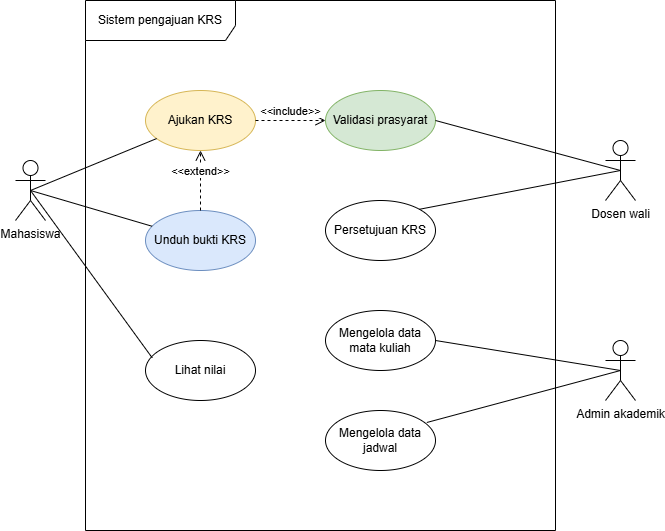

The diagram above was exported from draw.io. Its source (the exported page's mxGraphModel, read from the mxfile embedded in the PNG):
<mxGraphModel dx="777" dy="451" grid="1" gridSize="10" guides="1" tooltips="1" connect="1" arrows="1" fold="1" page="1" pageScale="1" pageWidth="850" pageHeight="1100" math="0" shadow="0">
  <root>
    <mxCell id="0" />
    <mxCell id="1" parent="0" />
    <mxCell id="doY8D3JNZoR4q5UxXFaM-1" parent="1" style="shape=umlFrame;whiteSpace=wrap;html=1;pointerEvents=0;width=150;height=40;" value="Sistem pengajuan KRS" vertex="1">
      <mxGeometry height="530" width="470" x="160" y="50" as="geometry" />
    </mxCell>
    <mxCell id="doY8D3JNZoR4q5UxXFaM-2" parent="1" style="ellipse;whiteSpace=wrap;html=1;fillColor=#fff2cc;strokeColor=#d6b656;" value="Ajukan KRS" vertex="1">
      <mxGeometry height="60" width="110" x="220" y="140" as="geometry" />
    </mxCell>
    <mxCell id="doY8D3JNZoR4q5UxXFaM-3" parent="1" style="ellipse;whiteSpace=wrap;html=1;fillColor=#dae8fc;strokeColor=#6c8ebf;" value="Unduh bukti KRS" vertex="1">
      <mxGeometry height="60" width="110" x="220" y="260" as="geometry" />
    </mxCell>
    <mxCell id="doY8D3JNZoR4q5UxXFaM-4" parent="1" style="ellipse;whiteSpace=wrap;html=1;" value="Lihat nilai" vertex="1">
      <mxGeometry height="60" width="110" x="220" y="390" as="geometry" />
    </mxCell>
    <mxCell id="doY8D3JNZoR4q5UxXFaM-5" parent="1" style="ellipse;whiteSpace=wrap;html=1;fillColor=#d5e8d4;strokeColor=#82b366;" value="Validasi prasyarat" vertex="1">
      <mxGeometry height="60" width="110" x="400" y="140" as="geometry" />
    </mxCell>
    <mxCell id="doY8D3JNZoR4q5UxXFaM-6" parent="1" style="ellipse;whiteSpace=wrap;html=1;" value="Persetujuan KRS" vertex="1">
      <mxGeometry height="60" width="110" x="400" y="250" as="geometry" />
    </mxCell>
    <mxCell id="doY8D3JNZoR4q5UxXFaM-16" edge="1" parent="1" source="doY8D3JNZoR4q5UxXFaM-7" style="rounded=0;orthogonalLoop=1;jettySize=auto;html=1;exitX=0.5;exitY=0.5;exitDx=0;exitDy=0;exitPerimeter=0;endArrow=none;endFill=0;" target="doY8D3JNZoR4q5UxXFaM-2">
      <mxGeometry relative="1" as="geometry" />
    </mxCell>
    <mxCell id="doY8D3JNZoR4q5UxXFaM-7" parent="1" style="shape=umlActor;verticalLabelPosition=bottom;verticalAlign=top;html=1;" value="Mahasiswa" vertex="1">
      <mxGeometry height="60" width="30" x="90" y="210" as="geometry" />
    </mxCell>
    <mxCell id="doY8D3JNZoR4q5UxXFaM-21" edge="1" parent="1" source="doY8D3JNZoR4q5UxXFaM-8" style="rounded=0;orthogonalLoop=1;jettySize=auto;html=1;exitX=0.5;exitY=0.5;exitDx=0;exitDy=0;exitPerimeter=0;entryX=1;entryY=0.5;entryDx=0;entryDy=0;endArrow=none;endFill=0;" target="doY8D3JNZoR4q5UxXFaM-5">
      <mxGeometry relative="1" as="geometry" />
    </mxCell>
    <mxCell id="doY8D3JNZoR4q5UxXFaM-8" parent="1" style="shape=umlActor;verticalLabelPosition=bottom;verticalAlign=top;html=1;" value="Dosen wali" vertex="1">
      <mxGeometry height="60" width="30" x="680" y="190" as="geometry" />
    </mxCell>
    <mxCell id="doY8D3JNZoR4q5UxXFaM-12" parent="1" style="shape=umlActor;verticalLabelPosition=bottom;verticalAlign=top;html=1;" value="Admin akademik&lt;br&gt;&lt;div&gt;&lt;br&gt;&lt;/div&gt;" vertex="1">
      <mxGeometry height="60" width="30" x="680" y="390" as="geometry" />
    </mxCell>
    <mxCell id="doY8D3JNZoR4q5UxXFaM-18" edge="1" parent="1" source="doY8D3JNZoR4q5UxXFaM-7" style="rounded=0;orthogonalLoop=1;jettySize=auto;html=1;exitX=0.5;exitY=0.5;exitDx=0;exitDy=0;exitPerimeter=0;endArrow=none;endFill=0;" target="doY8D3JNZoR4q5UxXFaM-3">
      <mxGeometry relative="1" as="geometry">
        <mxPoint x="170" y="262" as="sourcePoint" />
        <mxPoint x="296" y="210" as="targetPoint" />
      </mxGeometry>
    </mxCell>
    <mxCell id="doY8D3JNZoR4q5UxXFaM-20" edge="1" parent="1" source="doY8D3JNZoR4q5UxXFaM-7" style="rounded=0;orthogonalLoop=1;jettySize=auto;html=1;exitX=0.5;exitY=0.5;exitDx=0;exitDy=0;exitPerimeter=0;endArrow=none;endFill=0;entryX=0.061;entryY=0.289;entryDx=0;entryDy=0;entryPerimeter=0;" target="doY8D3JNZoR4q5UxXFaM-4">
      <mxGeometry relative="1" as="geometry">
        <mxPoint x="200" y="352" as="sourcePoint" />
        <mxPoint x="326" y="300" as="targetPoint" />
      </mxGeometry>
    </mxCell>
    <mxCell id="doY8D3JNZoR4q5UxXFaM-22" edge="1" parent="1" source="doY8D3JNZoR4q5UxXFaM-8" style="rounded=0;orthogonalLoop=1;jettySize=auto;html=1;entryX=1;entryY=0;entryDx=0;entryDy=0;endArrow=none;endFill=0;exitX=0.5;exitY=0.5;exitDx=0;exitDy=0;exitPerimeter=0;" target="doY8D3JNZoR4q5UxXFaM-6">
      <mxGeometry relative="1" as="geometry">
        <mxPoint x="690" y="220" as="sourcePoint" />
        <mxPoint x="580" y="190" as="targetPoint" />
      </mxGeometry>
    </mxCell>
    <mxCell id="doY8D3JNZoR4q5UxXFaM-23" parent="1" style="ellipse;whiteSpace=wrap;html=1;" value="Mengelola data mata kuliah" vertex="1">
      <mxGeometry height="60" width="110" x="400" y="360" as="geometry" />
    </mxCell>
    <mxCell id="doY8D3JNZoR4q5UxXFaM-24" parent="1" style="ellipse;whiteSpace=wrap;html=1;" value="Mengelola data jadwal" vertex="1">
      <mxGeometry height="60" width="110" x="400" y="460" as="geometry" />
    </mxCell>
    <mxCell id="doY8D3JNZoR4q5UxXFaM-25" edge="1" parent="1" source="doY8D3JNZoR4q5UxXFaM-12" style="rounded=0;orthogonalLoop=1;jettySize=auto;html=1;exitX=0.5;exitY=0.5;exitDx=0;exitDy=0;exitPerimeter=0;entryX=1;entryY=0.5;entryDx=0;entryDy=0;endArrow=none;endFill=0;" target="doY8D3JNZoR4q5UxXFaM-23">
      <mxGeometry relative="1" as="geometry" />
    </mxCell>
    <mxCell id="doY8D3JNZoR4q5UxXFaM-26" edge="1" parent="1" source="doY8D3JNZoR4q5UxXFaM-12" style="rounded=0;orthogonalLoop=1;jettySize=auto;html=1;entryX=0.921;entryY=0.2;entryDx=0;entryDy=0;endArrow=none;endFill=0;entryPerimeter=0;exitX=0.5;exitY=0.5;exitDx=0;exitDy=0;exitPerimeter=0;" target="doY8D3JNZoR4q5UxXFaM-24">
      <mxGeometry relative="1" as="geometry">
        <mxPoint x="700" y="430" as="sourcePoint" />
        <mxPoint x="540" y="400" as="targetPoint" />
      </mxGeometry>
    </mxCell>
    <mxCell id="doY8D3JNZoR4q5UxXFaM-28" edge="1" parent="1" source="doY8D3JNZoR4q5UxXFaM-3" style="html=1;verticalAlign=bottom;endArrow=open;dashed=1;endSize=8;curved=0;rounded=0;entryX=0.5;entryY=1;entryDx=0;entryDy=0;exitX=0.5;exitY=0;exitDx=0;exitDy=0;" target="doY8D3JNZoR4q5UxXFaM-2" value="&amp;lt;&amp;lt;extend&amp;gt;&amp;gt;">
      <mxGeometry relative="1" as="geometry">
        <mxPoint x="460" y="360" as="sourcePoint" />
        <mxPoint x="380" y="360" as="targetPoint" />
      </mxGeometry>
    </mxCell>
    <mxCell id="doY8D3JNZoR4q5UxXFaM-29" edge="1" parent="1" source="doY8D3JNZoR4q5UxXFaM-2" style="html=1;verticalAlign=bottom;endArrow=open;dashed=1;endSize=8;curved=0;rounded=0;entryX=0;entryY=0.5;entryDx=0;entryDy=0;" target="doY8D3JNZoR4q5UxXFaM-5" value="&amp;lt;&amp;lt;include&amp;gt;&amp;gt;">
      <mxGeometry relative="1" as="geometry">
        <mxPoint x="460" y="360" as="sourcePoint" />
        <mxPoint x="380" y="360" as="targetPoint" />
      </mxGeometry>
    </mxCell>
  </root>
</mxGraphModel>